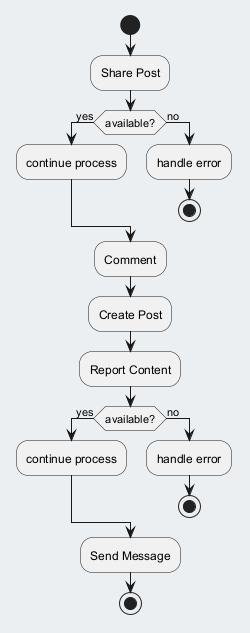

The diagram above was rendered by PlantUML. Its source (embedded in the PNG):
@startuml
skinparam backgroundColor #ECEFF1
skinparam classBackgroundColor #FFFFFF
skinparam classBorderColor #455A64
start
:Share Post;
if (available?) then (yes)
:continue process;
else (no)
:handle error;
stop
endif
:Comment;
:Create Post;
:Report Content;
if (available?) then (yes)
:continue process;
else (no)
:handle error;
stop
endif
:Send Message;
stop
@enduml